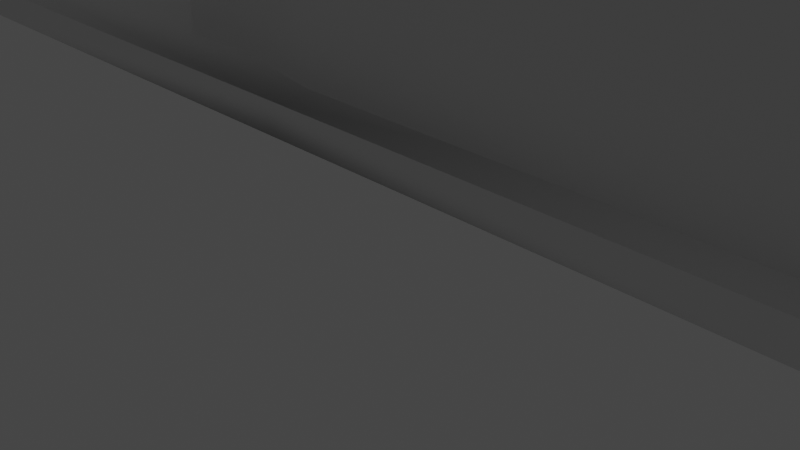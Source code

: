 # Source: NW5.blend  (saved by Blender 3.0.42; exported with 4.5.12 LTS)
import bpy
from mathutils import Matrix  # noqa: F401  (used for matrix-valued properties, if any)

bpy.ops.wm.read_factory_settings(use_empty=True)
scene = bpy.context.scene
scene.name = 'Scene'

# ---- collections
col_collection = bpy.data.collections.new('Collection'); scene.collection.children.link(col_collection)
col_frame = bpy.data.collections.new('Frame'); scene.collection.children.link(col_frame)

# ---- node groups
ng_auto_smooth = bpy.data.node_groups.new('Auto Smooth', 'GeometryNodeTree')
_s = ng_auto_smooth.interface.new_socket(name='Geometry', in_out='OUTPUT', socket_type='NodeSocketGeometry')
_s = ng_auto_smooth.interface.new_socket(name='Geometry', in_out='INPUT', socket_type='NodeSocketGeometry')
_s = ng_auto_smooth.interface.new_socket(name='Angle', in_out='INPUT', socket_type='NodeSocketFloat')
_s.subtype = 'ANGLE'
_s.min_value = 0.0
_s.max_value = 3.142
ng_auto_smooth.is_modifier = True
_N = ng_auto_smooth.nodes; _L = ng_auto_smooth.links
n0 = _N.new('NodeGroupOutput'); n0.name = 'Group Output'; n0.location = (480, -100)
n1 = _N.new('NodeGroupInput'); n1.name = 'Group Input'; n1.location = (-420, -300)
n2 = _N.new('NodeGroupInput'); n2.name = 'Group Input.001'; n2.location = (-60, -100)
n3 = _N.new('GeometryNodeSetShadeSmooth'); n3.name = 'Set Shade Smooth'; n3.location = (120, -100)
n3.domain = 'EDGE'
n4 = _N.new('GeometryNodeSetShadeSmooth'); n4.name = 'Set Shade Smooth.001'; n4.location = (300, -100)
n5 = _N.new('GeometryNodeInputMeshEdgeAngle'); n5.name = 'Edge Angle'; n5.location = (-420, -220)
n6 = _N.new('GeometryNodeInputEdgeSmooth'); n6.name = 'Is Edge Smooth'; n6.location = (-60, -160)
n7 = _N.new('GeometryNodeInputShadeSmooth'); n7.name = 'Is Face Smooth'; n7.location = (-240, -340)
n8 = _N.new('FunctionNodeBooleanMath'); n8.name = 'Boolean Math'; n8.location = (-60, -220)
n9 = _N.new('FunctionNodeCompare'); n9.name = 'Compare'; n9.location = (-240, -180)
n9.operation = 'LESS_EQUAL'
_L.new(n5.outputs[0], n9.inputs[0])
_L.new(n4.outputs[0], n0.inputs[0])
_L.new(n1.outputs[1], n9.inputs[1])
_L.new(n9.outputs[0], n8.inputs[0])
_L.new(n7.outputs[0], n8.inputs[1])
_L.new(n2.outputs[0], n3.inputs[0])
_L.new(n6.outputs[0], n3.inputs[1])
_L.new(n3.outputs[0], n4.inputs[0])
_L.new(n8.outputs[0], n3.inputs[2])
n0.is_active_output = True

# ---- world
world_world = bpy.data.worlds.new('World'); scene.world = world_world
world_world.use_nodes = True; world_world.node_tree.nodes.clear()
_N = world_world.node_tree.nodes; _L = world_world.node_tree.links
n0 = _N.new('ShaderNodeOutputWorld'); n0.name = 'World Output'; n0.location = (300, 300)
n1 = _N.new('ShaderNodeBackground'); n1.name = 'Background'; n1.location = (10, 300)
n1.inputs[0].default_value = (0.05088, 0.05088, 0.05088, 1.0)
_L.new(n1.outputs[0], n0.inputs[0])
n0.is_active_output = True
world_world.color = (0.05088, 0.05088, 0.05088)
world_world.use_sun_shadow = False
world_world.sun_shadow_jitter_overblur = 0.0

# ---- cameras
cam_camera = bpy.data.cameras.new('Camera')
cam_camera.clip_end = 100.0
cam_camera.ortho_scale = 7.314

# ---- lights
light_light = bpy.data.lights.new('Light', 'POINT')
light_light.transmission_factor = 0.0
light_light.energy = 1000.0
light_light.shadow_soft_size = 0.1
light_light.shadow_maximum_resolution = 0.006
light_light.use_absolute_resolution = True

# ---- meshes
me_cube_001 = bpy.data.meshes.new('Cube.001')
me_cube_001.from_pydata([(0.0, 0.0, 1.45), (0.0, 0.0, 1.63), (0.0, 1.5, 1.3), (0.0, 1.5, 1.63), (6.47, 0.0, 1.63), (6.47, 1.5, 1.63), (6.47, 1.5, 1.46), (6.32, 1.5, 1.15), (6.47, 1.5, 1.15), (6.84, 0.0, 1.46), (6.287, 1.5, 1.212), (6.14, 1.5, 1.3), (6.25, 1.5, 1.256), (6.196, 1.5, 1.288), (6.84, 0.77, 1.46), (6.84, 0.77, 1.15), (7.47, 0.77, 1.46), (7.47, 0.0, 1.46), (7.47, 0.77, 1.15), (6.84, 1.38, 1.46), (6.72, 1.5, 1.46), (6.824, 1.44, 1.46), (6.78, 1.484, 1.46), (6.72, 1.5, 1.15), (6.84, 1.38, 1.15), (6.78, 1.484, 1.15), (6.824, 1.44, 1.15), (0.0, 1.49, 1.3), (0.0, 1.49, 1.45), (6.47, 1.49, 1.45), (6.46, 0.0, 1.45), (6.46, 0.0, 1.45), (6.47, 1.49, 1.15), (6.32, 1.49, 1.15), (6.834, 0.764, 1.45), (6.84, 0.0, 1.45), (6.287, 1.49, 1.212), (6.25, 1.49, 1.256), (6.196, 1.49, 1.288), (6.14, 1.49, 1.3), (6.83, 0.76, 1.15), (7.47, 0.76, 1.45), (7.47, 0.0, 1.45), (7.47, 0.76, 1.15), (6.775, 1.475, 1.15), (6.719, 1.49, 1.15), (6.719, 1.49, 1.45), (6.775, 1.474, 1.45), (6.815, 1.435, 1.15), (6.814, 1.435, 1.45), (6.83, 1.379, 1.15), (6.83, 1.379, 1.45), (6.47, 1.07, 1.63), (6.47, 1.07, 1.46), (6.57, 1.07, 1.63), (6.57, 0.0, 1.63), (6.57, 0.0, 1.46), (6.57, 1.07, 1.46), (6.65, 0.0, 1.45)], [], [(1, 0, 28, 27, 2, 3), (4, 52, 54, 55), (5, 52, 4, 1, 3), (8, 23, 20, 6), (14, 16, 17, 9), (15, 18, 16, 14), (6, 5, 3, 2, 11, 13, 12, 10, 7, 8), (23, 25, 22, 20), (25, 26, 21, 22), (26, 24, 19, 21), (19, 24, 15, 14), (32, 29, 46, 45), (34, 35, 42, 41), (40, 34, 41, 43), (29, 32, 33, 36, 37, 38, 39, 27, 28), (45, 46, 47, 44), (44, 47, 49, 48), (48, 49, 51, 50), (51, 34, 40, 50), (9, 17, 42, 35), (15, 24, 50, 40), (12, 13, 38, 37), (26, 25, 44, 48), (23, 8, 32, 45), (13, 11, 39, 38), (18, 15, 40, 43), (7, 10, 36, 33), (8, 7, 33, 32), (11, 2, 27, 39), (24, 26, 48, 50), (25, 23, 45, 44), (17, 16, 41, 42), (16, 18, 43, 41), (10, 12, 37, 36), (29, 28, 0, 30, 31, 58, 35, 34, 51, 49, 47, 46), (6, 53, 52, 5), (57, 56, 55, 54), (52, 53, 57, 54), (31, 30, 0, 1, 4, 55, 56, 9, 35, 58), (14, 9, 56, 57, 53, 6, 20, 22, 21, 19)])
me_cube_001.polygons.foreach_set('use_smooth', [True] * 40)
_uv = me_cube_001.uv_layers.new(name='UVMap')
_uv.uv.foreach_set('vector', [0.875, 0.75, 0.875, 0.75, 0.625, 0.25, 0.375, 0.25, 0.375, 0.25, 0.875, 0.5, 0.625, 0.75, 0.625, 0.625, 0.625, 0.625, 0.625, 0.75, 0.625, 0.5, 0.625, 0.625, 0.625, 0.75, 0.875, 0.75, 0.875, 0.5, 0.5, 0.5, 0.5, 0.5, 0.5, 0.5, 0.5, 0.5, 0.5, 0.625, 0.5, 0.625, 0.5, 0.75, 0.5, 0.75, 0.5, 0.625, 0.5, 0.625, 0.5, 0.625, 0.5, 0.625, 0.5, 0.5, 0.625, 0.5, 0.625, 0.25, 0.375, 0.25, 0.375, 0.496, 0.375, 0.5, 0.375, 0.5, 0.375, 0.5, 0.375, 0.5, 0.5, 0.5, 0.5, 0.5, 0.5, 0.5, 0.5, 0.5009, 0.5, 0.5, 0.5, 0.5, 0.5, 0.5103, 0.5, 0.5103, 0.5, 0.5009, 0.5, 0.5103, 0.5, 0.5205, 0.5, 0.5205, 0.5, 0.5103, 0.5, 0.5205, 0.5, 0.5205, 0.5, 0.625, 0.5, 0.625, 0.5, 0.5, 0.5, 0.5, 0.5, 0.5, 0.5, 0.5, 0.5, 0.625, 0.5, 0.75, 0.5, 0.75, 0.5, 0.625, 0.5, 0.625, 0.5, 0.625, 0.5, 0.625, 0.5, 0.625, 0.5, 0.5, 0.5, 0.5, 0.375, 0.5, 0.375, 0.5, 0.375, 0.5, 0.375, 0.5, 0.375, 0.496, 0.375, 0.25, 0.625, 0.25, 0.5, 0.5, 0.5, 0.5, 0.5, 0.5009, 0.5, 0.5, 0.5, 0.5, 0.5, 0.5009, 0.5, 0.5103, 0.5, 0.5103, 0.5, 0.5103, 0.5, 0.5103, 0.5, 0.5205, 0.5, 0.5205, 0.5, 0.5205, 0.5, 0.625, 0.5, 0.625, 0.5, 0.5205, 0.5, 0.75, 0.5, 0.75, 0.5, 0.75, 0.5, 0.75, 0.5, 0.625, 0.5, 0.5205, 0.5, 0.5205, 0.5, 0.625, 0.375, 0.5, 0.375, 0.5, 0.375, 0.5, 0.375, 0.5, 0.5, 0.5103, 0.5, 0.5, 0.5, 0.5, 0.5, 0.5103, 0.5, 0.5, 0.5, 0.5, 0.5, 0.5, 0.5, 0.5, 0.375, 0.5, 0.375, 0.496, 0.375, 0.496, 0.375, 0.5, 0.5, 0.625, 0.5, 0.625, 0.5, 0.625, 0.5, 0.625, 0.375, 0.5, 0.375, 0.5, 0.375, 0.5, 0.375, 0.5, 0.5, 0.5, 0.375, 0.5, 0.375, 0.5, 0.5, 0.5, 0.375, 0.496, 0.375, 0.25, 0.375, 0.25, 0.375, 0.496, 0.5, 0.5205, 0.5, 0.5103, 0.5, 0.5103, 0.5, 0.5205, 0.5, 0.5, 0.5, 0.5, 0.5, 0.5, 0.5, 0.5, 0.5, 0.75, 0.5, 0.625, 0.5, 0.625, 0.5, 0.75, 0.5, 0.625, 0.5, 0.625, 0.5, 0.625, 0.5, 0.625, 0.375, 0.5, 0.375, 0.5, 0.375, 0.5, 0.375, 0.5, 0.625, 0.5, 0.875, 0.5, 0.875, 0.75, 0.625, 0.75, 0.5, 0.75, 0.5, 0.75, 0.5, 0.75, 0.5, 0.625, 0.5, 0.5205, 0.5, 0.5103, 0.5, 0.5009, 0.5, 0.5, 0.5, 0.5, 0.5, 0.625, 0.625, 0.625, 0.625, 0.5, 0.5, 0.625, 0.5, 0.75, 0.625, 0.75, 0.625, 0.625, 0.625, 0.625, 0.5, 0.625, 0.5, 0.625, 0.625, 0.625, 0.5, 0.75, 0.625, 0.75, 0.875, 0.75, 0.875, 0.75, 0.625, 0.75, 0.625, 0.75, 0.5, 0.75, 0.5, 0.75, 0.5, 0.75, 0.5, 0.75, 0.5, 0.625, 0.5, 0.75, 0.5, 0.75, 0.5, 0.625, 0.5, 0.625, 0.5, 0.5, 0.5, 0.5, 0.5, 0.5009, 0.5, 0.5103, 0.5, 0.5205])
me_cube_001.use_remesh_fix_poles = True
me_cube_001.use_remesh_preserve_attributes = False
me_cube_001.update()
me_cube_002 = bpy.data.meshes.new('Cube.002')
me_cube_002.from_pydata([(7.59, 1.37, 1.46), (7.59, 0.0, 1.46), (7.59, 0.0, 1.15), (7.59, 1.37, 1.15), (7.47, 1.37, 1.46), (7.47, 0.0, 1.46), (7.47, 0.0, 1.15), (7.47, 1.37, 1.15)], [], [(0, 3, 2, 1), (4, 5, 6, 7), (3, 0, 4, 7), (1, 2, 6, 5), (2, 3, 7, 6), (0, 1, 5, 4)])
_uv = me_cube_002.uv_layers.new(name='UVMap')
_uv.uv.foreach_set('vector', [0.5, 0.625, 0.5, 0.625, 0.5, 0.75, 0.5, 0.75, 0.5, 0.625, 0.5, 0.75, 0.5, 0.75, 0.5, 0.625, 0.5, 0.625, 0.5, 0.625, 0.5, 0.625, 0.5, 0.625, 0.5, 0.75, 0.5, 0.75, 0.5, 0.75, 0.5, 0.75, 0.5, 0.75, 0.5, 0.625, 0.5, 0.625, 0.5, 0.75, 0.5, 0.625, 0.5, 0.75, 0.5, 0.75, 0.5, 0.625])
me_cube_002.use_remesh_fix_poles = True
me_cube_002.use_remesh_preserve_attributes = False
me_cube_002.update()
me_cube_003 = bpy.data.meshes.new('Cube.003')
me_cube_003.from_pydata([(0.0, 0.5, 1.45), (1.63, 0.5, 1.45), (0.0, 0.5, 0.835), (1.63, 0.5, 0.835), (3.03, 0.5, 1.45), (3.03, 0.5, 1.22), (3.61, 0.5, 1.45), (3.61, 0.5, 1.22), (4.46, 0.5, 1.45), (4.46, 0.5, 1.17), (5.0, 0.5, 1.45), (5.0, 0.5, 1.17), (5.82, 0.5, 1.45), (5.82, 0.5, 1.22), (7.47, 0.5, 1.45), (7.47, 0.5, 1.22), (1.63, 0.7, 1.45), (0.0, 0.7, 1.45), (1.63, 0.7, 0.835), (0.0, 0.7, 0.835), (3.03, 0.7, 1.45), (3.03, 0.7, 1.22), (3.61, 0.7, 1.45), (3.61, 0.7, 1.22), (4.46, 0.7, 1.45), (4.46, 0.7, 1.17), (5.0, 0.7, 1.45), (5.0, 0.7, 1.17), (5.82, 0.7, 1.45), (5.82, 0.7, 1.22), (7.47, 0.7, 1.45), (7.47, 0.7, 1.22)], [], [(0, 2, 3, 1), (3, 5, 4, 1), (5, 7, 6, 4), (7, 9, 8, 6), (9, 11, 10, 8), (11, 13, 12, 10), (13, 15, 14, 12), (17, 16, 18, 19), (18, 16, 20, 21), (21, 20, 22, 23), (23, 22, 24, 25), (25, 24, 26, 27), (27, 26, 28, 29), (29, 28, 30, 31), (8, 10, 26, 24), (0, 1, 16, 17), (11, 9, 25, 27), (4, 6, 22, 20), (3, 2, 19, 18), (7, 5, 21, 23), (2, 0, 17, 19), (10, 12, 28, 26), (13, 11, 27, 29), (6, 8, 24, 22), (14, 15, 31, 30), (9, 7, 23, 25), (5, 3, 18, 21), (12, 14, 30, 28), (1, 4, 20, 16), (15, 13, 29, 31)])
_uv = me_cube_003.uv_layers.new(name='UVMap')
_uv.uv.foreach_set('vector', [0.0, 0.0, 0.0, 0.0, 0.0, 0.0, 0.0, 0.0, 0.0, 0.0, 0.0, 0.0, 0.0, 0.0, 0.0, 0.0, 0.0, 0.0, 0.0, 0.0, 0.0, 0.0, 0.0, 0.0, 0.0, 0.0, 0.0, 0.0, 0.0, 0.0, 0.0, 0.0, 0.0, 0.0, 0.0, 0.0, 0.0, 0.0, 0.0, 0.0, 0.0, 0.0, 0.0, 0.0, 0.0, 0.0, 0.0, 0.0, 0.0, 0.0, 0.0, 0.0, 0.0, 0.0, 0.0, 0.0, 0.0, 0.0, 0.0, 0.0, 0.0, 0.0, 0.0, 0.0, 0.0, 0.0, 0.0, 0.0, 0.0, 0.0, 0.0, 0.0, 0.0, 0.0, 0.0, 0.0, 0.0, 0.0, 0.0, 0.0, 0.0, 0.0, 0.0, 0.0, 0.0, 0.0, 0.0, 0.0, 0.0, 0.0, 0.0, 0.0, 0.0, 0.0, 0.0, 0.0, 0.0, 0.0, 0.0, 0.0, 0.0, 0.0, 0.0, 0.0, 0.0, 0.0, 0.0, 0.0, 0.0, 0.0, 0.0, 0.0, 0.0, 0.0, 0.0, 0.0, 0.0, 0.0, 0.0, 0.0, 0.0, 0.0, 0.0, 0.0, 0.0, 0.0, 0.0, 0.0, 0.0, 0.0, 0.0, 0.0, 0.0, 0.0, 0.0, 0.0, 0.0, 0.0, 0.0, 0.0, 0.0, 0.0, 0.0, 0.0, 0.0, 0.0, 0.0, 0.0, 0.0, 0.0, 0.0, 0.0, 0.0, 0.0, 0.0, 0.0, 0.0, 0.0, 0.0, 0.0, 0.0, 0.0, 0.0, 0.0, 0.0, 0.0, 0.0, 0.0, 0.0, 0.0, 0.0, 0.0, 0.0, 0.0, 0.0, 0.0, 0.0, 0.0, 0.0, 0.0, 0.0, 0.0, 0.0, 0.0, 0.0, 0.0, 0.0, 0.0, 0.0, 0.0, 0.0, 0.0, 0.0, 0.0, 0.0, 0.0, 0.0, 0.0, 0.0, 0.0, 0.0, 0.0, 0.0, 0.0, 0.0, 0.0, 0.0, 0.0, 0.0, 0.0, 0.0, 0.0, 0.0, 0.0, 0.0, 0.0, 0.0, 0.0, 0.0, 0.0, 0.0, 0.0, 0.0, 0.0, 0.0, 0.0, 0.0, 0.0, 0.0, 0.0, 0.0, 0.0, 0.0, 0.0, 0.0, 0.0, 0.0, 0.0, 0.0, 0.0])
me_cube_003.use_remesh_fix_poles = True
me_cube_003.use_remesh_preserve_attributes = False
me_cube_003.update()
me_cube_004 = bpy.data.meshes.new('Cube.004')
me_cube_004.from_pydata([(6.57, 0.0, 1.63), (6.57, 0.21, 1.63), (-1.56, 0.0, 3.27), (-1.56, 0.0, 1.63), (-1.56, 0.21, 3.27), (-1.56, 0.21, 1.63), (-1.56, 0.84, 1.63), (-2.04, 0.0, 3.12), (-2.04, 0.0, 1.63), (-2.04, 0.21, 3.12), (-2.04, 0.21, 1.63), (-2.04, 0.84, 1.63), (-2.21, 0.0, 3.12), (-2.21, 0.0, 1.63), (-2.21, 0.21, 3.12), (-2.21, 0.21, 1.63), (-2.21, 0.84, 1.63), (-1.46, 0.0, 3.27), (-1.46, 0.0, 1.63), (-1.46, 0.21, 3.27), (-1.46, 0.21, 1.63), (-1.46, 0.84, 1.63), (0.0, 0.0, 1.63), (-0.1371, 0.0, 1.63), (-0.04571, 0.0, 1.63), (-0.09142, 0.0, 1.63), (-0.1366, 0.0, 3.576), (0.0, 0.0, 3.61), (-0.09393, 0.0, 3.593), (-0.04393, 0.0, 3.605), (0.0, 0.21, 1.63), (-0.1374, 0.21, 1.63), (-0.04581, 0.21, 1.63), (-0.09162, 0.21, 1.63), (-0.1363, 0.21, 3.576), (0.0, 0.21, 3.61), (-0.09376, 0.21, 3.593), (-0.04388, 0.21, 3.605), (-0.1375, 1.057, 1.63), (0.0, 1.07, 1.63), (-0.09438, 1.063, 1.63), (-0.04404, 1.068, 1.63), (-0.8099, 0.0, 3.27), (-0.6734, 0.0, 3.304), (-0.766, 0.0, 3.275), (-0.7161, 0.0, 3.287), (-0.6729, 0.0, 1.63), (-0.8099, 0.0, 1.63), (-0.7185, 0.0, 1.63), (-0.7642, 0.0, 1.63), (-0.8099, 0.21, 3.27), (-0.6738, 0.21, 3.304), (-0.7661, 0.21, 3.274), (-0.7163, 0.21, 3.287), (-0.6725, 0.21, 1.63), (-0.8099, 0.21, 1.63), (-0.7183, 0.21, 1.63), (-0.7641, 0.21, 1.63), (-0.8099, 0.9303, 1.63), (-0.6724, 0.9531, 1.63), (-0.7659, 0.9369, 1.63), (-0.7156, 0.9453, 1.63), (6.47, 0.0, 3.61), (6.57, 0.0, 3.51), (6.52, 0.0, 3.597), (6.557, 0.0, 3.56), (6.47, 0.21, 3.61), (6.57, 0.21, 3.51), (6.52, 0.21, 3.597), (6.557, 0.21, 3.56), (6.57, 0.97, 1.63), (6.47, 1.07, 1.63), (6.557, 1.02, 1.63), (6.52, 1.057, 1.63), (6.47, 1.07, 3.388), (6.57, 0.97, 3.403), (6.47, 0.9707, 3.504), (6.519, 1.055, 3.393), (6.47, 1.055, 3.44), (6.518, 1.044, 3.441), (6.555, 0.9726, 3.452), (6.555, 1.019, 3.398), (6.544, 1.019, 3.445), (6.47, 1.019, 3.482), (6.519, 0.9728, 3.489), (6.518, 1.019, 3.471), (-1.56, 0.84, 3.098), (-1.56, 0.7402, 3.211), (-1.56, 0.8266, 3.151), (-1.56, 0.7901, 3.192), (-2.04, 0.83, 3.095), (-2.04, 0.84, 3.084), (-2.04, 0.835, 3.093), (-2.04, 0.8387, 3.089), (-2.21, 0.84, 3.084), (-2.21, 0.83, 3.095), (-2.21, 0.8387, 3.089), (-2.21, 0.835, 3.093), (-1.46, 0.84, 3.098), (-1.46, 0.7401, 3.211), (-1.46, 0.8266, 3.151), (-1.46, 0.7901, 3.192), (0.0, 1.07, 3.388), (0.0, 0.9707, 3.504), (0.0, 1.057, 3.441), (0.0, 1.02, 3.483), (-0.1373, 0.9574, 3.474), (-0.1374, 1.057, 3.358), (-0.1374, 1.007, 3.454), (-0.1374, 1.044, 3.411), (-0.04404, 1.068, 3.384), (-0.04402, 0.9689, 3.5), (-0.04403, 1.055, 3.437), (-0.04403, 1.019, 3.479), (-0.09435, 1.063, 3.373), (-0.09428, 0.9641, 3.489), (-0.09434, 1.05, 3.426), (-0.09431, 1.014, 3.469), (-0.6724, 0.9531, 3.126), (-0.6726, 0.853, 3.239), (-0.6725, 0.9397, 3.179), (-0.6725, 0.903, 3.22), (-0.8099, 0.8302, 3.21), (-0.8099, 0.9303, 3.098), (-0.8099, 0.8802, 3.191), (-0.8099, 0.9169, 3.15), (-0.7156, 0.9453, 3.112), (-0.7157, 0.8451, 3.224), (-0.7156, 0.9318, 3.165), (-0.7156, 0.8952, 3.206), (-0.7659, 0.9369, 3.102), (-0.7659, 0.8367, 3.214), (-0.7659, 0.9235, 3.154), (-0.7659, 0.8868, 3.195)], [], [(47, 18, 20, 55), (55, 20, 21, 58), (62, 66, 35, 27), (50, 19, 17, 42), (1, 70, 75, 67), (0, 1, 67, 63), (37, 35, 103, 111), (122, 99, 19, 50), (66, 76, 103, 35), (39, 102, 74, 71), (30, 39, 71, 73, 72, 70, 1), (6, 86, 98, 21), (11, 16, 94, 91), (5, 10, 11, 6), (14, 95, 97, 96, 94, 16, 15), (7, 12, 13, 8), (4, 9, 7, 2), (2, 7, 8, 3), (6, 11, 91, 86), (3, 8, 10, 5), (12, 14, 15, 13), (58, 21, 98, 123), (8, 13, 15, 10), (10, 15, 16, 11), (90, 95, 14, 9), (9, 14, 12, 7), (3, 18, 17, 2), (87, 90, 9, 4), (5, 20, 18, 3), (5, 6, 21, 20), (4, 19, 99, 87), (2, 17, 19, 4), (36, 37, 111, 115), (31, 54, 59, 38), (23, 46, 54, 31), (38, 59, 118, 107), (26, 43, 46, 23), (34, 51, 43, 26), (27, 29, 24, 22), (29, 28, 25, 24), (28, 26, 23, 25), (26, 28, 36, 34), (28, 29, 37, 36), (29, 27, 35, 37), (22, 24, 32, 30), (24, 25, 33, 32), (25, 23, 31, 33), (106, 119, 51, 34), (53, 51, 119, 127), (34, 36, 115, 106), (107, 114, 40, 38), (114, 110, 41, 40), (110, 102, 39, 41), (30, 32, 41, 39), (32, 33, 40, 41), (33, 31, 38, 40), (22, 30, 1, 0), (43, 45, 48, 46), (45, 44, 49, 48), (44, 42, 47, 49), (42, 44, 52, 50), (44, 45, 53, 52), (45, 43, 51, 53), (46, 48, 56, 54), (48, 49, 57, 56), (49, 47, 55, 57), (52, 53, 127, 131), (50, 52, 131, 122), (123, 130, 60, 58), (130, 126, 61, 60), (126, 118, 59, 61), (54, 56, 61, 59), (56, 57, 60, 61), (57, 55, 58, 60), (42, 17, 18, 47), (74, 78, 79, 77), (77, 79, 82, 81), (75, 81, 82, 80), (80, 82, 85, 84), (76, 84, 85, 83), (83, 85, 79, 78), (79, 85, 82), (62, 64, 68, 66), (64, 65, 69, 68), (65, 63, 67, 69), (70, 72, 81, 75), (72, 73, 77, 81), (73, 71, 74, 77), (75, 80, 69, 67), (80, 84, 68, 69), (84, 76, 66, 68), (87, 89, 92, 90), (89, 88, 93, 92), (88, 86, 91, 93), (94, 96, 93, 91), (96, 97, 92, 93), (97, 95, 90, 92), (86, 88, 100, 98), (88, 89, 101, 100), (89, 87, 99, 101), (115, 117, 108, 106), (117, 116, 109, 108), (116, 114, 107, 109), (111, 113, 117, 115), (113, 112, 116, 117), (112, 110, 114, 116), (103, 105, 113, 111), (105, 104, 112, 113), (104, 102, 110, 112), (102, 104, 78, 74), (104, 105, 83, 78), (105, 103, 76, 83), (131, 133, 124, 122), (133, 132, 125, 124), (132, 130, 123, 125), (127, 129, 133, 131), (129, 128, 132, 133), (128, 126, 130, 132), (119, 121, 129, 127), (121, 120, 128, 129), (120, 118, 126, 128), (98, 100, 125, 123), (100, 101, 124, 125), (101, 99, 122, 124), (118, 120, 109, 107), (120, 121, 108, 109), (121, 119, 106, 108), (22, 0, 63, 65, 64, 62, 27)])
me_cube_004.polygons.foreach_set('use_smooth', [True] * 128)
_uv = me_cube_004.uv_layers.new(name='UVMap')
_uv.uv.foreach_set('vector', [0.0, 0.0, 0.0, 0.0, 0.0, 0.0, 0.0, 0.0, 0.0, 0.0, 0.0, 0.0, 0.0, 0.0, 0.0, 0.0, 0.0, 0.0, 0.0, 0.0, 0.0, 0.0, 0.0, 0.0, 0.0, 0.0, 0.0, 0.0, 0.0, 0.0, 0.0, 0.0, 0.0, 0.0, 0.0, 0.0, 0.0, 0.0, 0.0, 0.0, 0.0, 0.0, 0.0, 0.0, 0.0, 0.0, 0.0, 0.0, 0.0, 0.0, 0.0, 0.0, 0.0, 0.0, 0.0, 0.0, 0.0, 0.0, 0.0, 0.0, 0.0, 0.0, 0.0, 0.0, 0.0, 0.0, 0.0, 0.0, 0.0, 0.0, 0.0, 0.0, 0.0, 0.0, 0.0, 0.0, 0.0, 0.0, 0.0, 0.0, 0.0, 0.0, 0.0, 0.0, 0.0, 0.0, 0.0, 0.0, 0.0, 0.0, 0.0, 0.0, 0.0, 0.0, 0.0, 0.0, 0.0, 0.0, 0.0, 0.0, 0.0, 0.0, 0.0, 0.0, 0.0, 0.0, 0.0, 0.0, 0.0, 0.0, 0.0, 0.0, 0.0, 0.0, 0.0, 0.0, 0.0, 0.0, 0.0, 0.0, 0.0, 0.0, 0.0, 0.0, 0.0, 0.0, 0.0, 0.0, 0.0, 0.0, 0.0, 0.0, 0.0, 0.0, 0.0, 0.0, 0.0, 0.0, 0.0, 0.0, 0.0, 0.0, 0.0, 0.0, 0.0, 0.0, 0.0, 0.0, 0.0, 0.0, 0.0, 0.0, 0.0, 0.0, 0.0, 0.0, 0.0, 0.0, 0.0, 0.0, 0.0, 0.0, 0.0, 0.0, 0.0, 0.0, 0.0, 0.0, 0.0, 0.0, 0.0, 0.0, 0.0, 0.0, 0.0, 0.0, 0.0, 0.0, 0.0, 0.0, 0.0, 0.0, 0.0, 0.0, 0.0, 0.0, 0.0, 0.0, 0.0, 0.0, 0.0, 0.0, 0.0, 0.0, 0.0, 0.0, 0.0, 0.0, 0.0, 0.0, 0.0, 0.0, 0.0, 0.0, 0.0, 0.0, 0.0, 0.0, 0.0, 0.0, 0.0, 0.0, 0.0, 0.0, 0.0, 0.0, 0.0, 0.0, 0.0, 0.0, 0.0, 0.0, 0.0, 0.0, 0.0, 0.0, 0.0, 0.0, 0.0, 0.0, 0.0, 0.0, 0.0, 0.0, 0.0, 0.0, 0.0, 0.0, 0.0, 0.0, 0.0, 0.0, 0.0, 0.0, 0.0, 0.0, 0.0, 0.0, 0.0, 0.0, 0.0, 0.0, 0.0, 0.0, 0.0, 0.0, 0.0, 0.0, 0.0, 0.0, 0.0, 0.0, 0.0, 0.0, 0.0, 0.0, 0.0, 0.0, 0.0, 0.0, 0.0, 0.0, 0.0, 0.0, 0.0, 0.0, 0.0, 0.0, 0.0, 0.0, 0.0, 0.0, 0.0, 0.0, 0.0, 0.0, 0.0, 0.0, 0.0, 0.0, 0.0, 0.0, 0.0, 0.0, 0.0, 0.0, 0.0, 0.0, 0.0, 0.0, 0.0, 0.0, 0.0, 0.0, 0.0, 0.0, 0.0, 0.0, 0.0, 0.0, 0.0, 0.0, 0.0, 0.0, 0.0, 0.0, 0.0, 0.0, 0.0, 0.0, 0.0, 0.0, 0.0, 0.0, 0.0, 0.0, 0.0, 0.0, 0.0, 0.0, 0.0, 0.0, 0.0, 0.0, 0.0, 0.0, 0.0, 0.0, 0.0, 0.0, 0.0, 0.0, 0.0, 0.0, 0.0, 0.0, 0.0, 0.0, 0.0, 0.0, 0.0, 0.0, 0.0, 0.0, 0.0, 0.0, 0.0, 0.0, 0.0, 0.0, 0.0, 0.0, 0.0, 0.0, 0.0, 0.0, 0.0, 0.0, 0.0, 0.0, 0.0, 0.0, 0.0, 0.0, 0.0, 0.0, 0.0, 0.0, 0.0, 0.0, 0.0, 0.0, 0.0, 0.0, 0.0, 0.0, 0.0, 0.0, 0.0, 0.0, 0.0, 0.0, 0.0, 0.0, 0.0, 0.0, 0.0, 0.0, 0.0, 0.0, 0.0, 0.0, 0.0, 0.0, 0.0, 0.0, 0.0, 0.0, 0.0, 0.0, 0.0, 0.0, 0.0, 0.0, 0.0, 0.0, 0.0, 0.0, 0.0, 0.0, 0.0, 0.0, 0.0, 0.0, 0.0, 0.0, 0.0, 0.0, 0.0, 0.0, 0.0, 0.0, 0.0, 0.0, 0.0, 0.0, 0.0, 0.0, 0.0, 0.0, 0.0, 0.0, 0.0, 0.0, 0.0, 0.0, 0.0, 0.0, 0.0, 0.0, 0.0, 0.0, 0.0, 0.0, 0.0, 0.0, 0.0, 0.0, 0.0, 0.0, 0.0, 0.0, 0.0, 0.0, 0.0, 0.0, 0.0, 0.0, 0.0, 0.0, 0.0, 0.0, 0.0, 0.0, 0.0, 0.0, 0.0, 0.0, 0.0, 0.0, 0.0, 0.0, 0.0, 0.0, 0.0, 0.0, 0.0, 0.0, 0.0, 0.0, 0.0, 0.0, 0.0, 0.0, 0.0, 0.0, 0.0, 0.0, 0.0, 0.0, 0.0, 0.0, 0.0, 0.0, 0.0, 0.0, 0.0, 0.0, 0.0, 0.0, 0.0, 0.0, 0.0, 0.0, 0.0, 0.0, 0.0, 0.0, 0.0, 0.0, 0.0, 0.0, 0.0, 0.0, 0.0, 0.0, 0.0, 0.0, 0.0, 0.0, 0.0, 0.0, 0.0, 0.0, 0.0, 0.0, 0.0, 0.0, 0.0, 0.0, 0.0, 0.0, 0.0, 0.0, 0.0, 0.0, 0.0, 0.0, 0.0, 0.0, 0.0, 0.0, 0.0, 0.0, 0.0, 0.0, 0.0, 0.0, 0.0, 0.0, 0.0, 0.0, 0.0, 0.0, 0.0, 0.0, 0.0, 0.0, 0.0, 0.0, 0.0, 0.0, 0.0, 0.0, 0.0, 0.0, 0.0, 0.0, 0.0, 0.0, 0.0, 0.0, 0.0, 0.0, 0.0, 0.0, 0.0, 0.0, 0.0, 0.0, 0.0, 0.0, 0.0, 0.0, 0.0, 0.0, 0.0, 0.0, 0.0, 0.0, 0.0, 0.0, 0.0, 0.0, 0.0, 0.0, 0.0, 0.0, 0.0, 0.0, 0.0, 0.0, 0.0, 0.0, 0.0, 0.0, 0.0, 0.0, 0.0, 0.0, 0.0, 0.0, 0.0, 0.0, 0.0, 0.0, 0.0, 0.0, 0.0, 0.0, 0.0, 0.0, 0.0, 0.0, 0.0, 0.0, 0.0, 0.0, 0.0, 0.0, 0.0, 0.0, 0.0, 0.0, 0.0, 0.0, 0.0, 0.0, 0.0, 0.0, 0.0, 0.0, 0.0, 0.0, 0.0, 0.0, 0.0, 0.0, 0.0, 0.0, 0.0, 0.0, 0.0, 0.0, 0.0, 0.0, 0.0, 0.0, 0.0, 0.0, 0.0, 0.0, 0.0, 0.0, 0.0, 0.0, 0.0, 0.0, 0.0, 0.0, 0.0, 0.0, 0.0, 0.0, 0.0, 0.0, 0.0, 0.0, 0.0, 0.0, 0.0, 0.0, 0.0, 0.0, 0.0, 0.0, 0.0, 0.0, 0.0, 0.0, 0.0, 0.0, 0.0, 0.0, 0.0, 0.0, 0.0, 0.0, 0.0, 0.0, 0.0, 0.0, 0.0, 0.0, 0.0, 0.0, 0.0, 0.0, 0.0, 0.0, 0.0, 0.0, 0.0, 0.0, 0.0, 0.0, 0.0, 0.0, 0.0, 0.0, 0.0, 0.0, 0.0, 0.0, 0.0, 0.0, 0.0, 0.0, 0.0, 0.0, 0.0, 0.0, 0.0, 0.0, 0.0, 0.0, 0.0, 0.0, 0.0, 0.0, 0.0, 0.0, 0.0, 0.0, 0.0, 0.0, 0.0, 0.0, 0.0, 0.0, 0.0, 0.0, 0.0, 0.0, 0.0, 0.0, 0.0, 0.0, 0.0, 0.0, 0.0, 0.0, 0.0, 0.0, 0.0, 0.0, 0.0, 0.0, 0.0, 0.0, 0.0, 0.0, 0.0, 0.0, 0.0, 0.0, 0.0, 0.0, 0.0, 0.0, 0.0, 0.0, 0.0, 0.0, 0.0, 0.0, 0.0, 0.0, 0.0, 0.0, 0.0, 0.0, 0.0, 0.0, 0.0, 0.0, 0.0, 0.0, 0.0, 0.0, 0.0, 0.0, 0.0, 0.0, 0.0, 0.0, 0.0, 0.0, 0.0, 0.0, 0.0, 0.0, 0.0, 0.0, 0.0, 0.0, 0.0, 0.0, 0.0, 0.0, 0.0, 0.0, 0.0, 0.0, 0.0, 0.0, 0.0, 0.0, 0.0, 0.0, 0.0, 0.0, 0.0, 0.0, 0.0, 0.0, 0.0, 0.0, 0.0, 0.0, 0.0, 0.0, 0.0, 0.0, 0.0, 0.0, 0.0, 0.0, 0.0, 0.0, 0.0, 0.0, 0.0, 0.0, 0.0, 0.0, 0.0, 0.0, 0.0, 0.0, 0.0, 0.0, 0.0, 0.0, 0.0, 0.0, 0.0, 0.0, 0.0, 0.0, 0.0, 0.0, 0.0, 0.0, 0.0, 0.0, 0.0, 0.0, 0.0, 0.0, 0.0, 0.0, 0.0, 0.0, 0.0, 0.0, 0.0, 0.0, 0.0, 0.0, 0.0, 0.0, 0.0, 0.0, 0.0, 0.0, 0.0, 0.0, 0.0, 0.0, 0.0, 0.0, 0.0, 0.0, 0.0, 0.0, 0.0, 0.0, 0.0, 0.0, 0.0, 0.0, 0.0, 0.0, 0.0, 0.0, 0.0, 0.0, 0.0, 0.0, 0.0, 0.0, 0.0, 0.0, 0.0, 0.0, 0.0, 0.0, 0.0, 0.0, 0.0, 0.0, 0.0, 0.0, 0.0, 0.0, 0.0, 0.0, 0.0, 0.0, 0.0, 0.0, 0.0, 0.0, 0.0, 0.0, 0.0, 0.0, 0.0, 0.0, 0.0, 0.0, 0.0, 0.0, 0.0, 0.0, 0.0, 0.0, 0.0, 0.0, 0.0, 0.0, 0.0, 0.0, 0.0, 0.0, 0.0, 0.0, 0.0, 0.0, 0.0, 0.0, 0.0, 0.0, 0.0, 0.0, 0.0, 0.0, 0.0, 0.0, 0.0, 0.0, 0.0, 0.0, 0.0, 0.0, 0.0, 0.0, 0.0, 0.0, 0.0, 0.0, 0.0, 0.0, 0.0, 0.0, 0.0, 0.0, 0.0, 0.0, 0.0, 0.0, 0.0, 0.0, 0.0, 0.0, 0.0, 0.0, 0.0, 0.0, 0.0, 0.0, 0.0, 0.0, 0.0, 0.0, 0.0, 0.0, 0.0, 0.0, 0.0, 0.0, 0.0, 0.0, 0.0, 0.0, 0.0, 0.0, 0.0, 0.0])
me_cube_004.use_remesh_fix_poles = True
me_cube_004.use_remesh_preserve_attributes = False
me_cube_004.update()

# ---- objects
ob_light = bpy.data.objects.new('Light', light_light)
ob_camera = bpy.data.objects.new('Camera', cam_camera)
ob_empty = bpy.data.objects.new('Empty', None)
ob_origin = bpy.data.objects.new('Origin', None)
ob_empty_001 = bpy.data.objects.new('Empty.001', None)
ob_empty_002 = bpy.data.objects.new('Empty.002', None)
ob_cube = bpy.data.objects.new('Cube', me_cube_001)
ob_cube_001 = bpy.data.objects.new('Cube.001', me_cube_002)
ob_cube_002 = bpy.data.objects.new('Cube.002', me_cube_003)
ob_cube_003 = bpy.data.objects.new('Cube.003', me_cube_004)

# ---- transforms, parenting, visibility, modifiers, constraints
ob_light.location = (4.076, 1.005, 5.904)
ob_light.rotation_euler = (0.6503, 0.05522, 1.866)
ob_light.lock_rotations_4d = False
ob_light.empty_display_type = 'ARROWS'
ob_light.color = (0.0, 0.0, 0.0, 0.0)
ob_light.lineart.crease_threshold = 0.0
ob_camera.location = (7.359, -6.926, 4.958)
ob_camera.rotation_euler = (1.109, 0.0, 0.8149)
ob_camera.lock_rotations_4d = False
ob_camera.empty_display_type = 'ARROWS'
ob_camera.color = (0.0, 0.0, 0.0, 0.0)
ob_camera.display_type = 'WIRE'
ob_camera.lineart.crease_threshold = 0.0
ob_empty.location = (0.8876, 4.178e-07, 2.503)
ob_empty.rotation_euler = (1.571, -0.0, 3.142)
ob_empty.scale = (4.108, 4.108, 4.108)
ob_empty.empty_display_type = 'IMAGE'
ob_empty.empty_display_size = 5.0
ob_empty.use_empty_image_alpha = True
ob_empty.color = (1.0, 1.0, 1.0, 0.3858)
ob_origin.location = (0.0, 0.0, 0.0)
ob_empty_001.location = (0.8876, -4.636, 2.384e-07)
ob_empty_001.rotation_euler = (0.0, 3.258e-07, 3.142)
ob_empty_001.scale = (4.108, 4.108, 4.108)
ob_empty_001.empty_display_type = 'IMAGE'
ob_empty_001.empty_display_size = 5.0
ob_empty_001.use_empty_image_alpha = True
ob_empty_001.color = (1.0, 1.0, 1.0, 0.3858)
ob_empty_002.location = (0.0, -3.884, -2.183)
ob_empty_002.rotation_euler = (1.571, -0.0, 1.571)
ob_empty_002.scale = (4.108, 4.108, 4.108)
ob_empty_002.empty_display_type = 'IMAGE'
ob_empty_002.empty_display_size = 5.0
ob_empty_002.use_empty_image_alpha = True
ob_empty_002.color = (1.0, 1.0, 1.0, 0.3858)
ob_cube.location = (0.0, 0.0, 0.0)
_m = ob_cube.modifiers.new('Mirror', 'MIRROR')
_m.use_axis = (True, True, False)
_m.mirror_object = ob_origin
_m = ob_cube.modifiers.new('Auto Smooth', 'NODES')
_m.node_group = ng_auto_smooth
_gi = [s.identifier for s in ng_auto_smooth.interface.items_tree if s.item_type == 'SOCKET' and s.in_out == 'INPUT']
_m[_gi[1]] = 0.5533  # Angle
ob_cube_001.location = (0.0, 0.0, 0.0)
_m = ob_cube_001.modifiers.new('Mirror', 'MIRROR')
_m.use_axis = (True, True, False)
_m.mirror_object = ob_origin
ob_cube_002.location = (0.0, 0.0, 0.0)
_m = ob_cube_002.modifiers.new('Mirror', 'MIRROR')
_m.use_axis = (True, True, False)
_m.mirror_object = ob_origin
_m = ob_cube_002.modifiers.new('Auto Smooth', 'NODES')
_m.node_group = ng_auto_smooth
_gi = [s.identifier for s in ng_auto_smooth.interface.items_tree if s.item_type == 'SOCKET' and s.in_out == 'INPUT']
_m[_gi[1]] = 0.5533  # Angle
ob_cube_003.location = (0.0, 0.0, 0.0)
_m = ob_cube_003.modifiers.new('Mirror', 'MIRROR')
_m.use_axis = (False, True, False)
_m.mirror_object = ob_origin
_m = ob_cube_003.modifiers.new('Auto Smooth', 'NODES')
_m.node_group = ng_auto_smooth
_gi = [s.identifier for s in ng_auto_smooth.interface.items_tree if s.item_type == 'SOCKET' and s.in_out == 'INPUT']
_m[_gi[1]] = 0.5533  # Angle

# ---- collection membership
col_collection.objects.link(ob_light)
col_collection.objects.link(ob_camera)
col_collection.objects.link(ob_empty)
col_collection.objects.link(ob_origin)
col_collection.objects.link(ob_empty_001)
col_collection.objects.link(ob_empty_002)
col_frame.objects.link(ob_cube)
col_frame.objects.link(ob_cube_001)
col_frame.objects.link(ob_cube_002)
col_frame.objects.link(ob_cube_003)

# ---- scene / render settings (as saved in the file)
scene.camera = ob_camera
scene.frame_start = 1; scene.frame_end = 250; scene.frame_set(1)
scene.render.engine = 'BLENDER_EEVEE_NEXT'
scene.cycles.sampling_pattern = 'TABULATED_SOBOL'
scene.cycles.use_light_tree = False
scene.view_settings.view_transform = 'Filmic'
bpy.context.view_layer.update()
